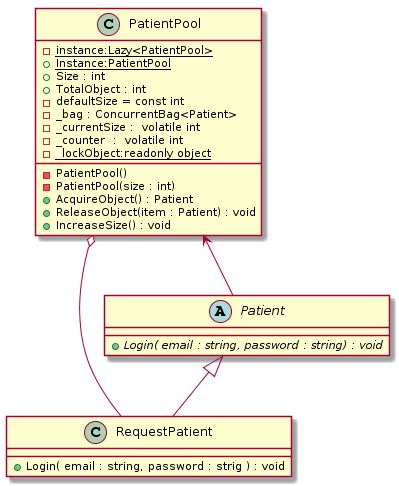

The diagram above was rendered by PlantUML. Its source (embedded in the PNG):
@startuml
class PatientPool{
 - {static} instance:Lazy<PatientPool> 
 + {static} Instance:PatientPool
 + Size : int
 + TotalObject : int
 -  defaultSize = const int
 -  _bag : ConcurrentBag<Patient>
 - _currentSize :  volatile int
 - _counter  :  volatile int
 - {static}  _lockObject:readonly object
 - PatientPool()
 -PatientPool(size : int)
 + AcquireObject() : Patient
 + ReleaseObject(item : Patient) : void 
 + IncreaseSize() : void
}

class RequestPatient {
 +  Login( email : string, password : strig ) : void
}

abstract Patient{
 + {abstract}  Login( email : string, password : string) : void
}

PatientPool o-- RequestPatient
Patient <|-- RequestPatient
PatientPool <-- Patient
@enduml